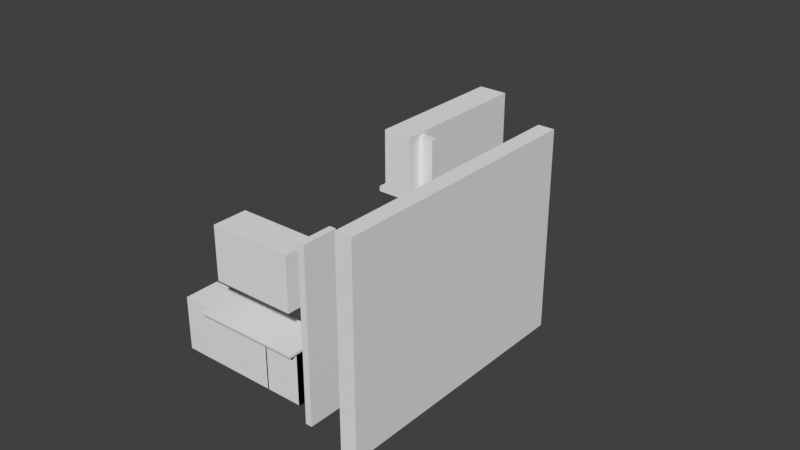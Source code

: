 # Source: kitchen_out.blend  (saved by Blender 3.0.42; exported with 4.5.12 LTS)
import bpy
from mathutils import Matrix  # noqa: F401  (used for matrix-valued properties, if any)

bpy.ops.wm.read_factory_settings(use_empty=True)
scene = bpy.context.scene
scene.name = 'Scene'

# ---- collections
col_collection = bpy.data.collections.new('Collection'); scene.collection.children.link(col_collection)

# ---- world
world_world = bpy.data.worlds.new('World'); scene.world = world_world
world_world.use_nodes = True; world_world.node_tree.nodes.clear()
_N = world_world.node_tree.nodes; _L = world_world.node_tree.links
n0 = _N.new('ShaderNodeOutputWorld'); n0.name = 'World Output'; n0.location = (300, 300)
n1 = _N.new('ShaderNodeBackground'); n1.name = 'Background'; n1.location = (10, 300)
n1.inputs[0].default_value = (0.05088, 0.05088, 0.05088, 1.0)
_L.new(n1.outputs[0], n0.inputs[0])
n0.is_active_output = True
world_world.color = (0.05088, 0.05088, 0.05088)
world_world.use_sun_shadow = False
world_world.sun_shadow_jitter_overblur = 0.0

# ---- meshes
me_bench1mesh = bpy.data.meshes.new('bench1Mesh')
me_bench1mesh.from_pydata([(-0.7075, -0.3, -0.02), (-0.7075, -0.3, 0.02), (-0.7075, 0.3, -0.02), (-0.7075, 0.3, 0.02), (0.7075, -0.3, -0.02), (0.7075, -0.3, 0.02), (0.7075, 0.3, -0.02), (0.7075, 0.3, 0.02)], [], [(0, 1, 3, 2), (2, 3, 7, 6), (6, 7, 5, 4), (4, 5, 1, 0), (2, 6, 4, 0), (7, 3, 1, 5)])
_uv = me_bench1mesh.uv_layers.new(name='UVMap')
_uv.uv.foreach_set('vector', [0.375, 0.0, 0.625, 0.0, 0.625, 0.25, 0.375, 0.25, 0.375, 0.25, 0.625, 0.25, 0.625, 0.5, 0.375, 0.5, 0.375, 0.5, 0.625, 0.5, 0.625, 0.75, 0.375, 0.75, 0.375, 0.75, 0.625, 0.75, 0.625, 1.0, 0.375, 1.0, 0.125, 0.5, 0.375, 0.5, 0.375, 0.75, 0.125, 0.75, 0.625, 0.5, 0.875, 0.5, 0.875, 0.75, 0.625, 0.75])
me_bench1mesh.use_remesh_fix_poles = True
me_bench1mesh.use_remesh_preserve_attributes = False
me_bench1mesh.update()
me_cupboard1mesh = bpy.data.meshes.new('cupboard1Mesh')
me_cupboard1mesh.from_pydata([(-0.7075, -0.2675, -0.4325), (-0.7075, -0.2675, 0.4325), (-0.7075, 0.2675, -0.4325), (-0.7075, 0.2675, 0.4325), (0.7075, -0.2675, -0.4325), (0.7075, -0.2675, 0.4325), (0.7075, 0.2675, -0.4325), (0.7075, 0.2675, 0.4325)], [], [(0, 1, 3, 2), (2, 3, 7, 6), (6, 7, 5, 4), (4, 5, 1, 0), (2, 6, 4, 0), (7, 3, 1, 5)])
_uv = me_cupboard1mesh.uv_layers.new(name='UVMap')
_uv.uv.foreach_set('vector', [0.375, 0.0, 0.625, 0.0, 0.625, 0.25, 0.375, 0.25, 0.375, 0.25, 0.625, 0.25, 0.625, 0.5, 0.375, 0.5, 0.375, 0.5, 0.625, 0.5, 0.625, 0.75, 0.375, 0.75, 0.375, 0.75, 0.625, 0.75, 0.625, 1.0, 0.375, 1.0, 0.125, 0.5, 0.375, 0.5, 0.375, 0.75, 0.125, 0.75, 0.625, 0.5, 0.875, 0.5, 0.875, 0.75, 0.625, 0.75])
me_cupboard1mesh.use_remesh_fix_poles = True
me_cupboard1mesh.use_remesh_preserve_attributes = False
me_cupboard1mesh.update()
me_drawer4mesh = bpy.data.meshes.new('drawer4Mesh')
me_drawer4mesh.from_pydata([(-0.2275, -0.015, -0.0875), (-0.2275, -0.015, 0.0875), (-0.2275, 0.015, -0.0875), (-0.2275, 0.015, 0.0875), (0.2275, -0.015, -0.0875), (0.2275, -0.015, 0.0875), (0.2275, 0.015, -0.0875), (0.2275, 0.015, 0.0875)], [], [(0, 1, 3, 2), (2, 3, 7, 6), (6, 7, 5, 4), (4, 5, 1, 0), (2, 6, 4, 0), (7, 3, 1, 5)])
_uv = me_drawer4mesh.uv_layers.new(name='UVMap')
_uv.uv.foreach_set('vector', [0.375, 0.0, 0.625, 0.0, 0.625, 0.25, 0.375, 0.25, 0.375, 0.25, 0.625, 0.25, 0.625, 0.5, 0.375, 0.5, 0.375, 0.5, 0.625, 0.5, 0.625, 0.75, 0.375, 0.75, 0.375, 0.75, 0.625, 0.75, 0.625, 1.0, 0.375, 1.0, 0.125, 0.5, 0.375, 0.5, 0.375, 0.75, 0.125, 0.75, 0.625, 0.5, 0.875, 0.5, 0.875, 0.75, 0.625, 0.75])
me_drawer4mesh.use_remesh_fix_poles = True
me_drawer4mesh.use_remesh_preserve_attributes = False
me_drawer4mesh.update()
me_drawer3mesh = bpy.data.meshes.new('drawer3Mesh')
me_drawer3mesh.from_pydata([(-0.2275, -0.015, -0.0775), (-0.2275, -0.015, 0.0775), (-0.2275, 0.015, -0.0775), (-0.2275, 0.015, 0.0775), (0.2275, -0.015, -0.0775), (0.2275, -0.015, 0.0775), (0.2275, 0.015, -0.0775), (0.2275, 0.015, 0.0775)], [], [(0, 1, 3, 2), (2, 3, 7, 6), (6, 7, 5, 4), (4, 5, 1, 0), (2, 6, 4, 0), (7, 3, 1, 5)])
_uv = me_drawer3mesh.uv_layers.new(name='UVMap')
_uv.uv.foreach_set('vector', [0.375, 0.0, 0.625, 0.0, 0.625, 0.25, 0.375, 0.25, 0.375, 0.25, 0.625, 0.25, 0.625, 0.5, 0.375, 0.5, 0.375, 0.5, 0.625, 0.5, 0.625, 0.75, 0.375, 0.75, 0.375, 0.75, 0.625, 0.75, 0.625, 1.0, 0.375, 1.0, 0.125, 0.5, 0.375, 0.5, 0.375, 0.75, 0.125, 0.75, 0.625, 0.5, 0.875, 0.5, 0.875, 0.75, 0.625, 0.75])
me_drawer3mesh.use_remesh_fix_poles = True
me_drawer3mesh.use_remesh_preserve_attributes = False
me_drawer3mesh.update()
me_drawer2mesh = bpy.data.meshes.new('drawer2Mesh')
me_drawer2mesh.from_pydata([(-0.2275, -0.015, -0.065), (-0.2275, -0.015, 0.065), (-0.2275, 0.015, -0.065), (-0.2275, 0.015, 0.065), (0.2275, -0.015, -0.065), (0.2275, -0.015, 0.065), (0.2275, 0.015, -0.065), (0.2275, 0.015, 0.065)], [], [(0, 1, 3, 2), (2, 3, 7, 6), (6, 7, 5, 4), (4, 5, 1, 0), (2, 6, 4, 0), (7, 3, 1, 5)])
_uv = me_drawer2mesh.uv_layers.new(name='UVMap')
_uv.uv.foreach_set('vector', [0.375, 0.0, 0.625, 0.0, 0.625, 0.25, 0.375, 0.25, 0.375, 0.25, 0.625, 0.25, 0.625, 0.5, 0.375, 0.5, 0.375, 0.5, 0.625, 0.5, 0.625, 0.75, 0.375, 0.75, 0.375, 0.75, 0.625, 0.75, 0.625, 1.0, 0.375, 1.0, 0.125, 0.5, 0.375, 0.5, 0.375, 0.75, 0.125, 0.75, 0.625, 0.5, 0.875, 0.5, 0.875, 0.75, 0.625, 0.75])
me_drawer2mesh.use_remesh_fix_poles = True
me_drawer2mesh.use_remesh_preserve_attributes = False
me_drawer2mesh.update()
me_drawer1mesh = bpy.data.meshes.new('drawer1Mesh')
me_drawer1mesh.from_pydata([(-0.2275, -0.015, -0.11), (-0.2275, -0.015, 0.11), (-0.2275, 0.015, -0.11), (-0.2275, 0.015, 0.11), (0.2275, -0.015, -0.11), (0.2275, -0.015, 0.11), (0.2275, 0.015, -0.11), (0.2275, 0.015, 0.11)], [], [(0, 1, 3, 2), (2, 3, 7, 6), (6, 7, 5, 4), (4, 5, 1, 0), (2, 6, 4, 0), (7, 3, 1, 5)])
_uv = me_drawer1mesh.uv_layers.new(name='UVMap')
_uv.uv.foreach_set('vector', [0.375, 0.0, 0.625, 0.0, 0.625, 0.25, 0.375, 0.25, 0.375, 0.25, 0.625, 0.25, 0.625, 0.5, 0.375, 0.5, 0.375, 0.5, 0.625, 0.5, 0.625, 0.75, 0.375, 0.75, 0.375, 0.75, 0.625, 0.75, 0.625, 1.0, 0.375, 1.0, 0.125, 0.5, 0.375, 0.5, 0.375, 0.75, 0.125, 0.75, 0.625, 0.5, 0.875, 0.5, 0.875, 0.75, 0.625, 0.75])
me_drawer1mesh.use_remesh_fix_poles = True
me_drawer1mesh.use_remesh_preserve_attributes = False
me_drawer1mesh.update()
me_cupboard_door1mesh = bpy.data.meshes.new('cupboard door1Mesh')
me_cupboard_door1mesh.from_pydata([(-0.165, -0.015, -0.3775), (-0.165, -0.015, 0.3775), (-0.165, 0.015, -0.3775), (-0.165, 0.015, 0.3775), (0.165, -0.015, -0.3775), (0.165, -0.015, 0.3775), (0.165, 0.015, -0.3775), (0.165, 0.015, 0.3775)], [], [(0, 1, 3, 2), (2, 3, 7, 6), (6, 7, 5, 4), (4, 5, 1, 0), (2, 6, 4, 0), (7, 3, 1, 5)])
_uv = me_cupboard_door1mesh.uv_layers.new(name='UVMap')
_uv.uv.foreach_set('vector', [0.375, 0.0, 0.625, 0.0, 0.625, 0.25, 0.375, 0.25, 0.375, 0.25, 0.625, 0.25, 0.625, 0.5, 0.375, 0.5, 0.375, 0.5, 0.625, 0.5, 0.625, 0.75, 0.375, 0.75, 0.375, 0.75, 0.625, 0.75, 0.625, 1.0, 0.375, 1.0, 0.125, 0.5, 0.375, 0.5, 0.375, 0.75, 0.125, 0.75, 0.625, 0.5, 0.875, 0.5, 0.875, 0.75, 0.625, 0.75])
me_cupboard_door1mesh.use_remesh_fix_poles = True
me_cupboard_door1mesh.use_remesh_preserve_attributes = False
me_cupboard_door1mesh.update()
me_cupboard_door2mesh = bpy.data.meshes.new('cupboard door2Mesh')
me_cupboard_door2mesh.from_pydata([(-0.165, -0.015, -0.3775), (-0.165, -0.015, 0.3775), (-0.165, 0.015, -0.3775), (-0.165, 0.015, 0.3775), (0.165, -0.015, -0.3775), (0.165, -0.015, 0.3775), (0.165, 0.015, -0.3775), (0.165, 0.015, 0.3775)], [], [(0, 1, 3, 2), (2, 3, 7, 6), (6, 7, 5, 4), (4, 5, 1, 0), (2, 6, 4, 0), (7, 3, 1, 5)])
_uv = me_cupboard_door2mesh.uv_layers.new(name='UVMap')
_uv.uv.foreach_set('vector', [0.375, 0.0, 0.625, 0.0, 0.625, 0.25, 0.375, 0.25, 0.375, 0.25, 0.625, 0.25, 0.625, 0.5, 0.375, 0.5, 0.375, 0.5, 0.625, 0.5, 0.625, 0.75, 0.375, 0.75, 0.375, 0.75, 0.625, 0.75, 0.625, 1.0, 0.375, 1.0, 0.125, 0.5, 0.375, 0.5, 0.375, 0.75, 0.125, 0.75, 0.625, 0.5, 0.875, 0.5, 0.875, 0.75, 0.625, 0.75])
me_cupboard_door2mesh.use_remesh_fix_poles = True
me_cupboard_door2mesh.use_remesh_preserve_attributes = False
me_cupboard_door2mesh.update()
me_cupboard_door3amesh = bpy.data.meshes.new('cupboard door3aMesh')
me_cupboard_door3amesh.from_pydata([(-0.1575, -0.015, -0.3775), (-0.1575, -0.015, 0.3775), (-0.1575, 0.015, -0.3775), (-0.1575, 0.015, 0.3775), (0.1575, -0.015, -0.3775), (0.1575, -0.015, 0.3775), (0.1575, 0.015, -0.3775), (0.1575, 0.015, 0.3775)], [], [(0, 1, 3, 2), (2, 3, 7, 6), (6, 7, 5, 4), (4, 5, 1, 0), (2, 6, 4, 0), (7, 3, 1, 5)])
_uv = me_cupboard_door3amesh.uv_layers.new(name='UVMap')
_uv.uv.foreach_set('vector', [0.375, 0.0, 0.625, 0.0, 0.625, 0.25, 0.375, 0.25, 0.375, 0.25, 0.625, 0.25, 0.625, 0.5, 0.375, 0.5, 0.375, 0.5, 0.625, 0.5, 0.625, 0.75, 0.375, 0.75, 0.375, 0.75, 0.625, 0.75, 0.625, 1.0, 0.375, 1.0, 0.125, 0.5, 0.375, 0.5, 0.375, 0.75, 0.125, 0.75, 0.625, 0.5, 0.875, 0.5, 0.875, 0.75, 0.625, 0.75])
me_cupboard_door3amesh.use_remesh_fix_poles = True
me_cupboard_door3amesh.use_remesh_preserve_attributes = False
me_cupboard_door3amesh.update()
me_cupboard_door3bmesh = bpy.data.meshes.new('cupboard door3bMesh')
me_cupboard_door3bmesh.from_pydata([(-0.2175, -0.015, -0.3775), (-0.2175, -0.015, 0.3775), (-0.2175, 0.015, -0.3775), (-0.2175, 0.015, 0.3775), (0.2175, -0.015, -0.3775), (0.2175, -0.015, 0.3775), (0.2175, 0.015, -0.3775), (0.2175, 0.015, 0.3775)], [], [(0, 1, 3, 2), (2, 3, 7, 6), (6, 7, 5, 4), (4, 5, 1, 0), (2, 6, 4, 0), (7, 3, 1, 5)])
_uv = me_cupboard_door3bmesh.uv_layers.new(name='UVMap')
_uv.uv.foreach_set('vector', [0.375, 0.0, 0.625, 0.0, 0.625, 0.25, 0.375, 0.25, 0.375, 0.25, 0.625, 0.25, 0.625, 0.5, 0.375, 0.5, 0.375, 0.5, 0.625, 0.5, 0.625, 0.75, 0.375, 0.75, 0.375, 0.75, 0.625, 0.75, 0.625, 1.0, 0.375, 1.0, 0.125, 0.5, 0.375, 0.5, 0.375, 0.75, 0.125, 0.75, 0.625, 0.5, 0.875, 0.5, 0.875, 0.75, 0.625, 0.75])
me_cupboard_door3bmesh.use_remesh_fix_poles = True
me_cupboard_door3bmesh.use_remesh_preserve_attributes = False
me_cupboard_door3bmesh.update()
me_pantry_right_wallmesh = bpy.data.meshes.new('pantry_right_wallMesh')
me_pantry_right_wallmesh.from_pydata([(2.07, -0.2975, -1.414), (2.07, -0.2975, 1.414), (1.96, -0.2975, -1.414), (1.96, -0.2975, 1.414), (2.07, 0.2975, -1.414), (2.07, 0.2975, 1.414), (1.96, 0.2975, -1.414), (1.96, 0.2975, 1.414), (-0.6925, -0.055, -0.549), (-0.6925, -0.055, -0.509), (-0.6925, 0.545, -0.549), (-0.6925, 0.545, -0.509), (1.608, -0.055, -0.549), (1.608, -0.055, -0.509), (1.608, 0.545, -0.549), (1.608, 0.545, -0.509), (-0.2125, -0.055, -0.549), (-0.2125, -0.055, -0.509), (-0.2125, -0.195, -0.549), (-0.2125, -0.195, -0.509), (1.608, -0.055, -0.549), (1.608, -0.055, -0.509), (1.608, -0.195, -0.549), (1.608, -0.195, -0.509), (-0.6925, -0.055, -1.414), (-0.6925, -0.055, -0.549), (-0.6925, 0.48, -1.414), (-0.6925, 0.48, -0.549), (1.608, -0.055, -1.414), (1.608, -0.055, -0.549), (1.608, 0.48, -1.414), (1.608, 0.48, -0.549), (1.588, -0.055, -1.414), (1.588, -0.055, -0.549), (1.588, 0.48, -1.414), (1.588, 0.48, -0.549), (1.608, -0.055, -1.414), (1.608, -0.055, -0.549), (1.608, 0.48, -1.414), (1.608, 0.48, -0.549), (0.9675, -0.055, -1.414), (0.9675, -0.055, -0.549), (0.9675, 0.48, -1.414), (0.9675, 0.48, -0.549), (0.9875, -0.055, -1.414), (0.9875, -0.055, -0.549), (0.9875, 0.48, -1.414), (0.9875, 0.48, -0.549), (0.6375, 0.48, -1.329), (0.6375, 0.48, -0.574), (0.6375, 0.51, -1.329), (0.6375, 0.51, -0.574), (0.9675, 0.48, -1.329), (0.9675, 0.48, -0.574), (0.9675, 0.51, -1.329), (0.9675, 0.51, -0.574), (0.3075, 0.48, -1.329), (0.3075, 0.48, -0.574), (0.3075, 0.51, -1.329), (0.3075, 0.51, -0.574), (0.6375, 0.48, -1.329), (0.6375, 0.48, -0.574), (0.6375, 0.51, -1.329), (0.6375, 0.51, -0.574)], [], [(0, 1, 3, 2), (2, 3, 7, 6), (6, 7, 5, 4), (4, 5, 1, 0), (2, 6, 4, 0), (7, 3, 1, 5), (8, 9, 11, 10), (10, 11, 15, 14), (14, 15, 13, 12), (12, 13, 9, 8), (10, 14, 12, 8), (15, 11, 9, 13), (16, 18, 19, 17), (18, 22, 23, 19), (22, 20, 21, 23), (20, 16, 17, 21), (18, 16, 20, 22), (23, 21, 17, 19), (24, 25, 27, 26), (26, 27, 31, 30), (30, 31, 29, 28), (28, 29, 25, 24), (26, 30, 28, 24), (31, 27, 25, 29), (32, 33, 35, 34), (34, 35, 39, 38), (38, 39, 37, 36), (36, 37, 33, 32), (34, 38, 36, 32), (39, 35, 33, 37), (40, 41, 43, 42), (42, 43, 47, 46), (46, 47, 45, 44), (44, 45, 41, 40), (42, 46, 44, 40), (47, 43, 41, 45), (48, 49, 51, 50), (50, 51, 55, 54), (54, 55, 53, 52), (52, 53, 49, 48), (50, 54, 52, 48), (55, 51, 49, 53), (56, 57, 59, 58), (58, 59, 63, 62), (62, 63, 61, 60), (60, 61, 57, 56), (58, 62, 60, 56), (63, 59, 57, 61)])
_uv = me_pantry_right_wallmesh.uv_layers.new(name='UVMap')
_uv.uv.foreach_set('vector', [0.375, 0.0, 0.625, 0.0, 0.625, 0.25, 0.375, 0.25, 0.375, 0.25, 0.625, 0.25, 0.625, 0.5, 0.375, 0.5, 0.375, 0.5, 0.625, 0.5, 0.625, 0.75, 0.375, 0.75, 0.375, 0.75, 0.625, 0.75, 0.625, 1.0, 0.375, 1.0, 0.125, 0.5, 0.375, 0.5, 0.375, 0.75, 0.125, 0.75, 0.625, 0.5, 0.875, 0.5, 0.875, 0.75, 0.625, 0.75, 0.375, 0.0, 0.625, 0.0, 0.625, 0.25, 0.375, 0.25, 0.375, 0.25, 0.625, 0.25, 0.625, 0.5, 0.375, 0.5, 0.375, 0.5, 0.625, 0.5, 0.625, 0.75, 0.375, 0.75, 0.375, 0.75, 0.625, 0.75, 0.625, 1.0, 0.375, 1.0, 0.125, 0.5, 0.375, 0.5, 0.375, 0.75, 0.125, 0.75, 0.625, 0.5, 0.875, 0.5, 0.875, 0.75, 0.625, 0.75, 0.375, 0.0, 0.375, 0.25, 0.625, 0.25, 0.625, 0.0, 0.375, 0.25, 0.375, 0.5, 0.625, 0.5, 0.625, 0.25, 0.375, 0.5, 0.375, 0.75, 0.625, 0.75, 0.625, 0.5, 0.375, 0.75, 0.375, 1.0, 0.625, 1.0, 0.625, 0.75, 0.125, 0.5, 0.125, 0.75, 0.375, 0.75, 0.375, 0.5, 0.625, 0.5, 0.625, 0.75, 0.875, 0.75, 0.875, 0.5, 0.375, 0.0, 0.625, 0.0, 0.625, 0.25, 0.375, 0.25, 0.375, 0.25, 0.625, 0.25, 0.625, 0.5, 0.375, 0.5, 0.375, 0.5, 0.625, 0.5, 0.625, 0.75, 0.375, 0.75, 0.375, 0.75, 0.625, 0.75, 0.625, 1.0, 0.375, 1.0, 0.125, 0.5, 0.375, 0.5, 0.375, 0.75, 0.125, 0.75, 0.625, 0.5, 0.875, 0.5, 0.875, 0.75, 0.625, 0.75, 0.375, 0.0, 0.625, 0.0, 0.625, 0.25, 0.375, 0.25, 0.375, 0.25, 0.625, 0.25, 0.625, 0.5, 0.375, 0.5, 0.375, 0.5, 0.625, 0.5, 0.625, 0.75, 0.375, 0.75, 0.375, 0.75, 0.625, 0.75, 0.625, 1.0, 0.375, 1.0, 0.125, 0.5, 0.375, 0.5, 0.375, 0.75, 0.125, 0.75, 0.625, 0.5, 0.875, 0.5, 0.875, 0.75, 0.625, 0.75, 0.375, 0.0, 0.625, 0.0, 0.625, 0.25, 0.375, 0.25, 0.375, 0.25, 0.625, 0.25, 0.625, 0.5, 0.375, 0.5, 0.375, 0.5, 0.625, 0.5, 0.625, 0.75, 0.375, 0.75, 0.375, 0.75, 0.625, 0.75, 0.625, 1.0, 0.375, 1.0, 0.125, 0.5, 0.375, 0.5, 0.375, 0.75, 0.125, 0.75, 0.625, 0.5, 0.875, 0.5, 0.875, 0.75, 0.625, 0.75, 0.375, 0.0, 0.625, 0.0, 0.625, 0.25, 0.375, 0.25, 0.375, 0.25, 0.625, 0.25, 0.625, 0.5, 0.375, 0.5, 0.375, 0.5, 0.625, 0.5, 0.625, 0.75, 0.375, 0.75, 0.375, 0.75, 0.625, 0.75, 0.625, 1.0, 0.375, 1.0, 0.125, 0.5, 0.375, 0.5, 0.375, 0.75, 0.125, 0.75, 0.625, 0.5, 0.875, 0.5, 0.875, 0.75, 0.625, 0.75, 0.375, 0.0, 0.625, 0.0, 0.625, 0.25, 0.375, 0.25, 0.375, 0.25, 0.625, 0.25, 0.625, 0.5, 0.375, 0.5, 0.375, 0.5, 0.625, 0.5, 0.625, 0.75, 0.375, 0.75, 0.375, 0.75, 0.625, 0.75, 0.625, 1.0, 0.375, 1.0, 0.125, 0.5, 0.375, 0.5, 0.375, 0.75, 0.125, 0.75, 0.625, 0.5, 0.875, 0.5, 0.875, 0.75, 0.625, 0.75])
me_pantry_right_wallmesh.use_remesh_fix_poles = True
me_pantry_right_wallmesh.use_remesh_preserve_attributes = False
me_pantry_right_wallmesh.update()
me_pantry_left_wallmesh = bpy.data.meshes.new('pantry_left_wallMesh')
me_pantry_left_wallmesh.from_pydata([(1.213, 3.505, -1.414), (1.213, 3.505, 1.414), (1.213, 3.395, -1.414), (1.213, 3.395, 1.414), (0.6175, 3.505, -1.414), (0.6175, 3.505, 1.414), (0.6175, 3.395, -1.414), (0.6175, 3.395, 1.414), (0.97, 3.153, -0.549), (0.97, 3.153, -0.509), (0.37, 3.152, -0.549), (0.37, 3.152, -0.509), (0.97, 4.827, -0.549), (0.97, 4.827, -0.509), (0.37, 4.827, -0.549), (0.37, 4.827, -0.509), (0.97, 3.153, -1.414), (0.97, 3.153, -0.509), (0.435, 3.152, -1.414), (0.435, 3.152, -0.509), (0.97, 4.827, -1.414), (0.97, 4.827, -0.509), (0.435, 4.827, -1.414), (0.435, 4.827, -0.509), (0.97, 4.828, -1.414), (0.97, 4.828, 0.386), (0.37, 4.828, -1.414), (0.37, 4.828, 0.386), (0.97, 5.668, -1.414), (0.97, 5.668, 0.386), (0.37, 5.668, -1.414), (0.37, 5.668, 0.386), (0.97, 3.153, 0.386), (0.97, 3.153, 0.476), (0.35, 3.152, 0.386), (0.35, 3.152, 0.476), (0.97, 5.668, 0.386), (0.97, 5.668, 0.476), (0.35, 5.668, 0.386), (0.35, 5.668, 0.476), (0.97, 3.153, 0.476), (0.97, 3.153, 1.476), (0.47, 3.152, 0.476), (0.47, 3.152, 1.476), (0.97, 5.668, 0.476), (0.97, 5.668, 1.476), (0.47, 5.668, 0.476), (0.47, 5.668, 1.476)], [], [(0, 1, 3, 2), (2, 3, 7, 6), (6, 7, 5, 4), (4, 5, 1, 0), (2, 6, 4, 0), (7, 3, 1, 5), (8, 9, 11, 10), (10, 11, 15, 14), (14, 15, 13, 12), (12, 13, 9, 8), (10, 14, 12, 8), (15, 11, 9, 13), (16, 17, 19, 18), (18, 19, 23, 22), (22, 23, 21, 20), (20, 21, 17, 16), (18, 22, 20, 16), (23, 19, 17, 21), (24, 25, 27, 26), (26, 27, 31, 30), (30, 31, 29, 28), (28, 29, 25, 24), (26, 30, 28, 24), (31, 27, 25, 29), (32, 33, 35, 34), (34, 35, 39, 38), (38, 39, 37, 36), (36, 37, 33, 32), (34, 38, 36, 32), (39, 35, 33, 37), (40, 41, 43, 42), (42, 43, 47, 46), (46, 47, 45, 44), (44, 45, 41, 40), (42, 46, 44, 40), (47, 43, 41, 45)])
_uv = me_pantry_left_wallmesh.uv_layers.new(name='UVMap')
_uv.uv.foreach_set('vector', [0.375, 0.0, 0.625, 0.0, 0.625, 0.25, 0.375, 0.25, 0.375, 0.25, 0.625, 0.25, 0.625, 0.5, 0.375, 0.5, 0.375, 0.5, 0.625, 0.5, 0.625, 0.75, 0.375, 0.75, 0.375, 0.75, 0.625, 0.75, 0.625, 1.0, 0.375, 1.0, 0.125, 0.5, 0.375, 0.5, 0.375, 0.75, 0.125, 0.75, 0.625, 0.5, 0.875, 0.5, 0.875, 0.75, 0.625, 0.75, 0.375, 0.0, 0.625, 0.0, 0.625, 0.25, 0.375, 0.25, 0.375, 0.25, 0.625, 0.25, 0.625, 0.5, 0.375, 0.5, 0.375, 0.5, 0.625, 0.5, 0.625, 0.75, 0.375, 0.75, 0.375, 0.75, 0.625, 0.75, 0.625, 1.0, 0.375, 1.0, 0.125, 0.5, 0.375, 0.5, 0.375, 0.75, 0.125, 0.75, 0.625, 0.5, 0.875, 0.5, 0.875, 0.75, 0.625, 0.75, 0.375, 0.0, 0.625, 0.0, 0.625, 0.25, 0.375, 0.25, 0.375, 0.25, 0.625, 0.25, 0.625, 0.5, 0.375, 0.5, 0.375, 0.5, 0.625, 0.5, 0.625, 0.75, 0.375, 0.75, 0.375, 0.75, 0.625, 0.75, 0.625, 1.0, 0.375, 1.0, 0.125, 0.5, 0.375, 0.5, 0.375, 0.75, 0.125, 0.75, 0.625, 0.5, 0.875, 0.5, 0.875, 0.75, 0.625, 0.75, 0.375, 0.0, 0.625, 0.0, 0.625, 0.25, 0.375, 0.25, 0.375, 0.25, 0.625, 0.25, 0.625, 0.5, 0.375, 0.5, 0.375, 0.5, 0.625, 0.5, 0.625, 0.75, 0.375, 0.75, 0.375, 0.75, 0.625, 0.75, 0.625, 1.0, 0.375, 1.0, 0.125, 0.5, 0.375, 0.5, 0.375, 0.75, 0.125, 0.75, 0.625, 0.5, 0.875, 0.5, 0.875, 0.75, 0.625, 0.75, 0.375, 0.0, 0.625, 0.0, 0.625, 0.25, 0.375, 0.25, 0.375, 0.25, 0.625, 0.25, 0.625, 0.5, 0.375, 0.5, 0.375, 0.5, 0.625, 0.5, 0.625, 0.75, 0.375, 0.75, 0.375, 0.75, 0.625, 0.75, 0.625, 1.0, 0.375, 1.0, 0.125, 0.5, 0.375, 0.5, 0.375, 0.75, 0.125, 0.75, 0.625, 0.5, 0.875, 0.5, 0.875, 0.75, 0.625, 0.75, 0.375, 0.0, 0.625, 0.0, 0.625, 0.25, 0.375, 0.25, 0.375, 0.25, 0.625, 0.25, 0.625, 0.5, 0.375, 0.5, 0.375, 0.5, 0.625, 0.5, 0.625, 0.75, 0.375, 0.75, 0.375, 0.75, 0.625, 0.75, 0.625, 1.0, 0.375, 1.0, 0.125, 0.5, 0.375, 0.5, 0.375, 0.75, 0.125, 0.75, 0.625, 0.5, 0.875, 0.5, 0.875, 0.75, 0.625, 0.75])
me_pantry_left_wallmesh.use_remesh_fix_poles = True
me_pantry_left_wallmesh.use_remesh_preserve_attributes = False
me_pantry_left_wallmesh.update()
me_wallmesh = bpy.data.meshes.new('wallMesh')
me_wallmesh.from_pydata([(-1.858, -0.115, -1.414), (-1.858, -0.115, 1.414), (-1.858, 0.115, -1.414), (-1.858, 0.115, 1.414), (1.858, -0.115, -1.414), (1.858, -0.115, 1.414), (1.858, 0.115, -1.414), (1.858, 0.115, 1.414)], [], [(0, 1, 3, 2), (2, 3, 7, 6), (6, 7, 5, 4), (4, 5, 1, 0), (2, 6, 4, 0), (7, 3, 1, 5)])
_uv = me_wallmesh.uv_layers.new(name='UVMap')
_uv.uv.foreach_set('vector', [0.375, 0.0, 0.625, 0.0, 0.625, 0.25, 0.375, 0.25, 0.375, 0.25, 0.625, 0.25, 0.625, 0.5, 0.375, 0.5, 0.375, 0.5, 0.625, 0.5, 0.625, 0.75, 0.375, 0.75, 0.375, 0.75, 0.625, 0.75, 0.625, 1.0, 0.375, 1.0, 0.125, 0.5, 0.375, 0.5, 0.375, 0.75, 0.125, 0.75, 0.625, 0.5, 0.875, 0.5, 0.875, 0.75, 0.625, 0.75])
me_wallmesh.use_remesh_fix_poles = True
me_wallmesh.use_remesh_preserve_attributes = False
me_wallmesh.update()

# ---- objects
ob_bench1 = bpy.data.objects.new('bench1', me_bench1mesh)
ob_cupboard1 = bpy.data.objects.new('cupboard1', me_cupboard1mesh)
ob_drawer4 = bpy.data.objects.new('drawer4', me_drawer4mesh)
ob_drawer3 = bpy.data.objects.new('drawer3', me_drawer3mesh)
ob_drawer2 = bpy.data.objects.new('drawer2', me_drawer2mesh)
ob_drawer1 = bpy.data.objects.new('drawer1', me_drawer1mesh)
ob_cupboard_door1 = bpy.data.objects.new('cupboard door1', me_cupboard_door1mesh)
ob_cupboard_door2 = bpy.data.objects.new('cupboard door2', me_cupboard_door2mesh)
ob_cupboard_door3a = bpy.data.objects.new('cupboard door3a', me_cupboard_door3amesh)
ob_cupboard_door3b = bpy.data.objects.new('cupboard door3b', me_cupboard_door3bmesh)
ob_bench2 = bpy.data.objects.new('bench2', me_pantry_right_wallmesh)
ob_bench3 = bpy.data.objects.new('bench3', me_pantry_left_wallmesh)
ob_wall = bpy.data.objects.new('wall', me_wallmesh)

# ---- transforms, parenting, visibility, modifiers, constraints
ob_bench1.location = (0.7075, 0.3, 0.885)
ob_bench1.show_name = True
ob_cupboard1.location = (0.7075, 0.2675, 0.4325)
ob_cupboard1.show_name = True
ob_drawer4.location = (0.2525, 0.55, 0.1725)
ob_drawer4.show_name = True
ob_drawer3.location = (0.2525, 0.55, 0.3625)
ob_drawer3.show_name = True
ob_drawer2.location = (0.2525, 0.55, 0.53)
ob_drawer2.show_name = True
ob_drawer1.location = (0.2525, 0.55, 0.73)
ob_drawer1.show_name = True
ob_cupboard_door1.location = (0.67, 0.55, 0.4625)
ob_cupboard_door1.show_name = True
ob_cupboard_door2.location = (1.0, 0.55, 0.4625)
ob_cupboard_door2.show_name = True
ob_cupboard_door3a.location = (1.322, 0.55, 0.4625)
ob_cupboard_door3a.show_name = True
ob_cupboard_door3b.location = (1.697, 0.58, 0.4625)
ob_cupboard_door3b.rotation_euler = (0.0, 0.0, 1.571)
ob_cupboard_door3b.show_name = True
ob_bench2.location = (0.0, 0.0, 0.0)
ob_bench2.show_name = True
ob_bench3.location = (0.0, 0.0, 0.0)
ob_bench3.show_name = True
ob_wall.location = (4.102, 0.115, 1.414)
ob_wall.rotation_euler = (0.0, 0.0, 1.571)
ob_wall.show_name = True

# ---- collection membership
col_collection.objects.link(ob_bench1)
col_collection.objects.link(ob_cupboard1)
col_collection.objects.link(ob_drawer4)
col_collection.objects.link(ob_drawer3)
col_collection.objects.link(ob_drawer2)
col_collection.objects.link(ob_drawer1)
col_collection.objects.link(ob_cupboard_door1)
col_collection.objects.link(ob_cupboard_door2)
col_collection.objects.link(ob_cupboard_door3a)
col_collection.objects.link(ob_cupboard_door3b)
col_collection.objects.link(ob_bench2)
col_collection.objects.link(ob_bench3)
col_collection.objects.link(ob_wall)

# ---- scene / render settings (as saved in the file)
scene.frame_start = 1; scene.frame_end = 250; scene.frame_set(1)
scene.render.engine = 'BLENDER_EEVEE_NEXT'
scene.cycles.sampling_pattern = 'TABULATED_SOBOL'
scene.cycles.use_light_tree = False
scene.view_settings.view_transform = 'Standard'
bpy.context.view_layer.update()

# ---- added for rendering (the .blend has no active camera and no usable light): camera, sun
cam_auto = bpy.data.cameras.new('AutoCamera')
cam_auto.lens = 50.0
cam_auto.sensor_width = 36.0
cam_auto.clip_end = 1000.0
ob_auto_camera = bpy.data.objects.new('AutoCamera', cam_auto)
scene.collection.objects.link(ob_auto_camera)
ob_auto_camera.location = (10.8754, -8.97299, 7.99733)
ob_auto_camera.rotation_euler = (1.09748, -7.21219e-08, 0.694738)
scene.camera = ob_auto_camera
light_auto_sun = bpy.data.lights.new('AutoSun', 'SUN')
light_auto_sun.energy = 3.0
light_auto_sun.angle = 0.0523599
ob_auto_sun = bpy.data.objects.new('AutoSun', light_auto_sun)
scene.collection.objects.link(ob_auto_sun)
ob_auto_sun.rotation_euler = (0.872665, 0.174533, 0.523599)
bpy.context.view_layer.update()
